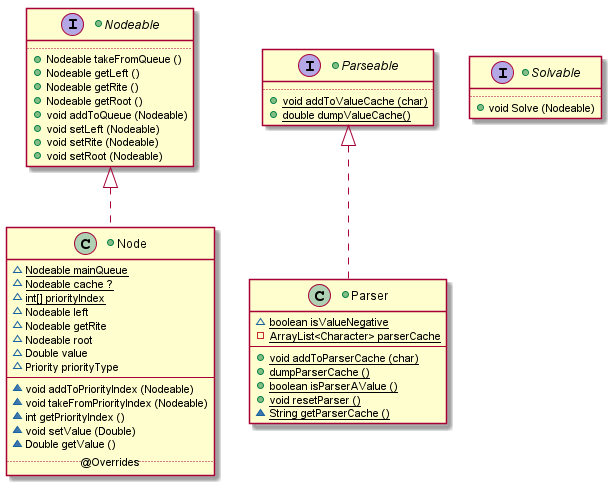

The diagram above was rendered by PlantUML. Its source (embedded in the PNG):
@startuml

+interface Nodeable{
    ..
        +   {method} Nodeable takeFromQueue ()
        +   {method} Nodeable getLeft ()
        +   {method} Nodeable getRite ()
        +   {method} Nodeable getRoot ()
        +   {method} void addToQueue (Nodeable)
        +   {method} void setLeft (Nodeable)
        +   {method} void setRite (Nodeable)
        +   {method} void setRoot (Nodeable)
}

+class Node implements Nodeable{
        ~   {field} {static} Nodeable mainQueue
        ~   {field} {static} Nodeable cache ?
        ~   {field} {static} int[] priorityIndex
        ~   {field} Nodeable left
        ~   {field} Nodeable getRite
        ~   {field} Nodeable root
        ~   {field} Double value
        ~   {field} Priority priorityType
    --
        ~   {method} void addToPriorityIndex (Nodeable)
        ~   {method} void takeFromPriorityIndex (Nodeable)
        ~   {method} int getPriorityIndex ()
        ~   {method} void setValue (Double)
        ~   {method} Double getValue ()
    .. @Overrides..
}

+interface Parseable{
    ..
        +   {method} {static} void addToValueCache (char)
        +   {method} {static} double dumpValueCache()
}

+class Parser implements Parseable{
        ~    {field} {static} boolean isValueNegative
        -   {field} {static} ArrayList<Character> parserCache
    --
        +   {method} {static} void addToParserCache (char)
        +   {method} {static} dumpParserCache ()
        +   {method} {static} boolean isParserAValue ()
        +   {method} {static} void resetParser ()
        ~   {method} {static} String getParserCache ()
}



+interface Solvable{
    ..
        +{method} void Solve (Nodeable)
}

@enduml